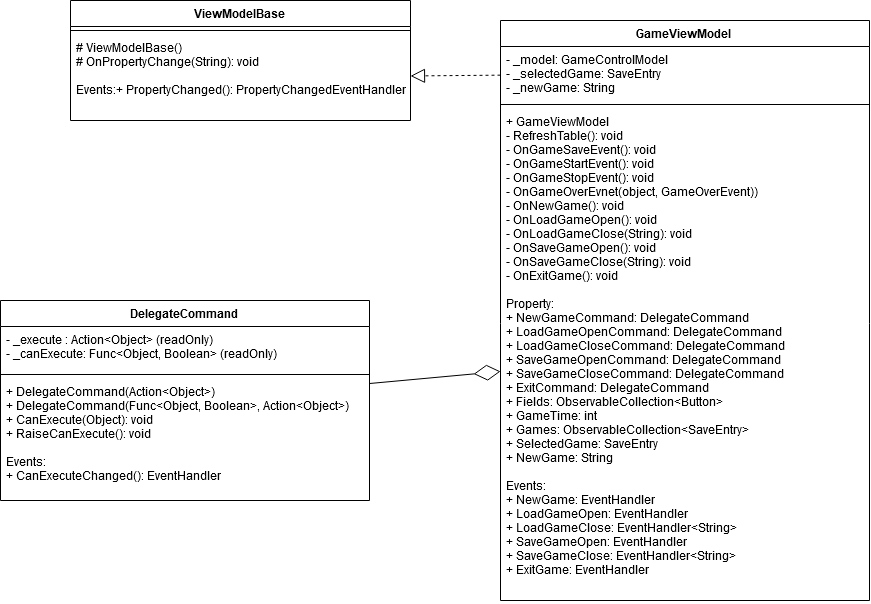

The diagram above was exported from draw.io. Its source (the exported page's mxGraphModel, read from the mxfile embedded in the PNG):
<mxGraphModel dx="2577" dy="636" grid="1" gridSize="10" guides="1" tooltips="1" connect="1" arrows="1" fold="1" page="1" pageScale="1" pageWidth="850" pageHeight="1100" background="#ffffff" math="0" shadow="0">
  <root>
    <mxCell id="0" />
    <mxCell id="1" parent="0" />
    <mxCell id="1BAeeptmupr75GAHPqnB-57" value="ViewModelBase" style="swimlane;fontStyle=1;align=center;verticalAlign=top;childLayout=stackLayout;horizontal=1;startSize=26;horizontalStack=0;resizeParent=1;resizeParentMax=0;resizeLast=0;collapsible=1;marginBottom=0;fontFamily=Helvetica;" vertex="1" parent="1">
      <mxGeometry x="30" y="140" width="340" height="120" as="geometry" />
    </mxCell>
    <mxCell id="1BAeeptmupr75GAHPqnB-59" value="" style="line;strokeWidth=1;fillColor=none;align=left;verticalAlign=middle;spacingTop=-1;spacingLeft=3;spacingRight=3;rotatable=0;labelPosition=right;points=[];portConstraint=eastwest;" vertex="1" parent="1BAeeptmupr75GAHPqnB-57">
      <mxGeometry y="26" width="340" height="8" as="geometry" />
    </mxCell>
    <mxCell id="1BAeeptmupr75GAHPqnB-60" value="# ViewModelBase()&#10;# OnPropertyChange(String): void&#10;&#10;Events:+ PropertyChanged(): PropertyChangedEventHandler&#10;" style="text;strokeColor=none;fillColor=none;align=left;verticalAlign=top;spacingLeft=4;spacingRight=4;overflow=hidden;rotatable=0;points=[[0,0.5],[1,0.5]];portConstraint=eastwest;" vertex="1" parent="1BAeeptmupr75GAHPqnB-57">
      <mxGeometry y="34" width="340" height="86" as="geometry" />
    </mxCell>
    <mxCell id="1BAeeptmupr75GAHPqnB-71" value="GameViewModel" style="swimlane;fontStyle=1;align=center;verticalAlign=top;childLayout=stackLayout;horizontal=1;startSize=26;horizontalStack=0;resizeParent=1;resizeParentMax=0;resizeLast=0;collapsible=1;marginBottom=0;fontFamily=Helvetica;fontColor=#000000;" vertex="1" parent="1">
      <mxGeometry x="460" y="160" width="369" height="580" as="geometry" />
    </mxCell>
    <mxCell id="1BAeeptmupr75GAHPqnB-72" value="- _model: GameControlModel&#10;- _selectedGame: SaveEntry&#10;- _newGame: String&#10;" style="text;strokeColor=none;fillColor=none;align=left;verticalAlign=top;spacingLeft=4;spacingRight=4;overflow=hidden;rotatable=0;points=[[0,0.5],[1,0.5]];portConstraint=eastwest;" vertex="1" parent="1BAeeptmupr75GAHPqnB-71">
      <mxGeometry y="26" width="369" height="54" as="geometry" />
    </mxCell>
    <mxCell id="1BAeeptmupr75GAHPqnB-73" value="" style="line;strokeWidth=1;fillColor=none;align=left;verticalAlign=middle;spacingTop=-1;spacingLeft=3;spacingRight=3;rotatable=0;labelPosition=right;points=[];portConstraint=eastwest;" vertex="1" parent="1BAeeptmupr75GAHPqnB-71">
      <mxGeometry y="80" width="369" height="8" as="geometry" />
    </mxCell>
    <mxCell id="1BAeeptmupr75GAHPqnB-74" value="+ GameViewModel&#10;- RefreshTable(): void&#10;- OnGameSaveEvent(): void&#10;- OnGameStartEvent(): void&#10;- OnGameStopEvent(): void&#10;- OnGameOverEvnet(object, GameOverEvent))&#10;- OnNewGame(): void&#10;- OnLoadGameOpen(): void&#10;- OnLoadGameClose(String): void&#10;- OnSaveGameOpen(): void&#10;- OnSaveGameClose(String): void&#10;- OnExitGame(): void&#10;&#10;Property:&#10;+ NewGameCommand: DelegateCommand&#10;+ LoadGameOpenCommand: DelegateCommand&#10;+ LoadGameCloseCommand: DelegateCommand&#10;+ SaveGameOpenCommand: DelegateCommand&#10;+ SaveGameCloseCommand: DelegateCommand&#10;+ ExitCommand: DelegateCommand&#10;+ Fields: ObservableCollection&lt;Button&gt;&#10;+ GameTime: int&#10;+ Games: ObservableCollection&lt;SaveEntry&gt;&#10;+ SelectedGame: SaveEntry&#10;+ NewGame: String&#10;&#10;Events:&#10;+ NewGame: EventHandler&#10;+ LoadGameOpen: EventHandler&#10;+ LoadGameClose: EventHandler&lt;String&gt;&#10;+ SaveGameOpen: EventHandler&#10;+ SaveGameClose: EventHandler&lt;String&gt;&#10;+ ExitGame: EventHandler&#10;&#10;" style="text;strokeColor=none;fillColor=none;align=left;verticalAlign=top;spacingLeft=4;spacingRight=4;overflow=hidden;rotatable=0;points=[[0,0.5],[1,0.5]];portConstraint=eastwest;" vertex="1" parent="1BAeeptmupr75GAHPqnB-71">
      <mxGeometry y="88" width="369" height="492" as="geometry" />
    </mxCell>
    <mxCell id="1BAeeptmupr75GAHPqnB-75" value="" style="endArrow=diamondThin;endFill=0;endSize=24;html=1;fontFamily=Helvetica;fontColor=#000000;align=center;" edge="1" parent="1" source="1BAeeptmupr75GAHPqnB-76" target="1BAeeptmupr75GAHPqnB-74">
      <mxGeometry width="160" relative="1" as="geometry">
        <mxPoint x="40" y="690" as="sourcePoint" />
        <mxPoint x="540" y="400" as="targetPoint" />
      </mxGeometry>
    </mxCell>
    <mxCell id="1BAeeptmupr75GAHPqnB-76" value="DelegateCommand" style="swimlane;fontStyle=1;align=center;verticalAlign=top;childLayout=stackLayout;horizontal=1;startSize=26;horizontalStack=0;resizeParent=1;resizeParentMax=0;resizeLast=0;collapsible=1;marginBottom=0;fontFamily=Helvetica;fontColor=#000000;" vertex="1" parent="1">
      <mxGeometry x="-40" y="440" width="369" height="200" as="geometry" />
    </mxCell>
    <mxCell id="1BAeeptmupr75GAHPqnB-77" value="- _execute : Action&lt;Object&gt; (readOnly)&#10;- _canExecute: Func&lt;Object, Boolean&gt; (readOnly)&#10;" style="text;strokeColor=none;fillColor=none;align=left;verticalAlign=top;spacingLeft=4;spacingRight=4;overflow=hidden;rotatable=0;points=[[0,0.5],[1,0.5]];portConstraint=eastwest;" vertex="1" parent="1BAeeptmupr75GAHPqnB-76">
      <mxGeometry y="26" width="369" height="44" as="geometry" />
    </mxCell>
    <mxCell id="1BAeeptmupr75GAHPqnB-78" value="" style="line;strokeWidth=1;fillColor=none;align=left;verticalAlign=middle;spacingTop=-1;spacingLeft=3;spacingRight=3;rotatable=0;labelPosition=right;points=[];portConstraint=eastwest;" vertex="1" parent="1BAeeptmupr75GAHPqnB-76">
      <mxGeometry y="70" width="369" height="8" as="geometry" />
    </mxCell>
    <mxCell id="1BAeeptmupr75GAHPqnB-79" value="+ DelegateCommand(Action&lt;Object&gt;)&#10;+ DelegateCommand(Func&lt;Object, Boolean&gt;, Action&lt;Object&gt;)&#10;+ CanExecute(Object): void&#10;+ RaiseCanExecute(): void&#10;&#10;Events:&#10;+ CanExecuteChanged(): EventHandler&#10;" style="text;strokeColor=none;fillColor=none;align=left;verticalAlign=top;spacingLeft=4;spacingRight=4;overflow=hidden;rotatable=0;points=[[0,0.5],[1,0.5]];portConstraint=eastwest;" vertex="1" parent="1BAeeptmupr75GAHPqnB-76">
      <mxGeometry y="78" width="369" height="122" as="geometry" />
    </mxCell>
    <mxCell id="1BAeeptmupr75GAHPqnB-80" value="" style="endArrow=block;dashed=1;endFill=0;endSize=12;html=1;fontFamily=Helvetica;fontColor=#000000;align=center;" edge="1" parent="1" source="1BAeeptmupr75GAHPqnB-72" target="1BAeeptmupr75GAHPqnB-60">
      <mxGeometry width="160" relative="1" as="geometry">
        <mxPoint x="145.5" y="366" as="sourcePoint" />
        <mxPoint x="305.5" y="366" as="targetPoint" />
      </mxGeometry>
    </mxCell>
  </root>
</mxGraphModel>